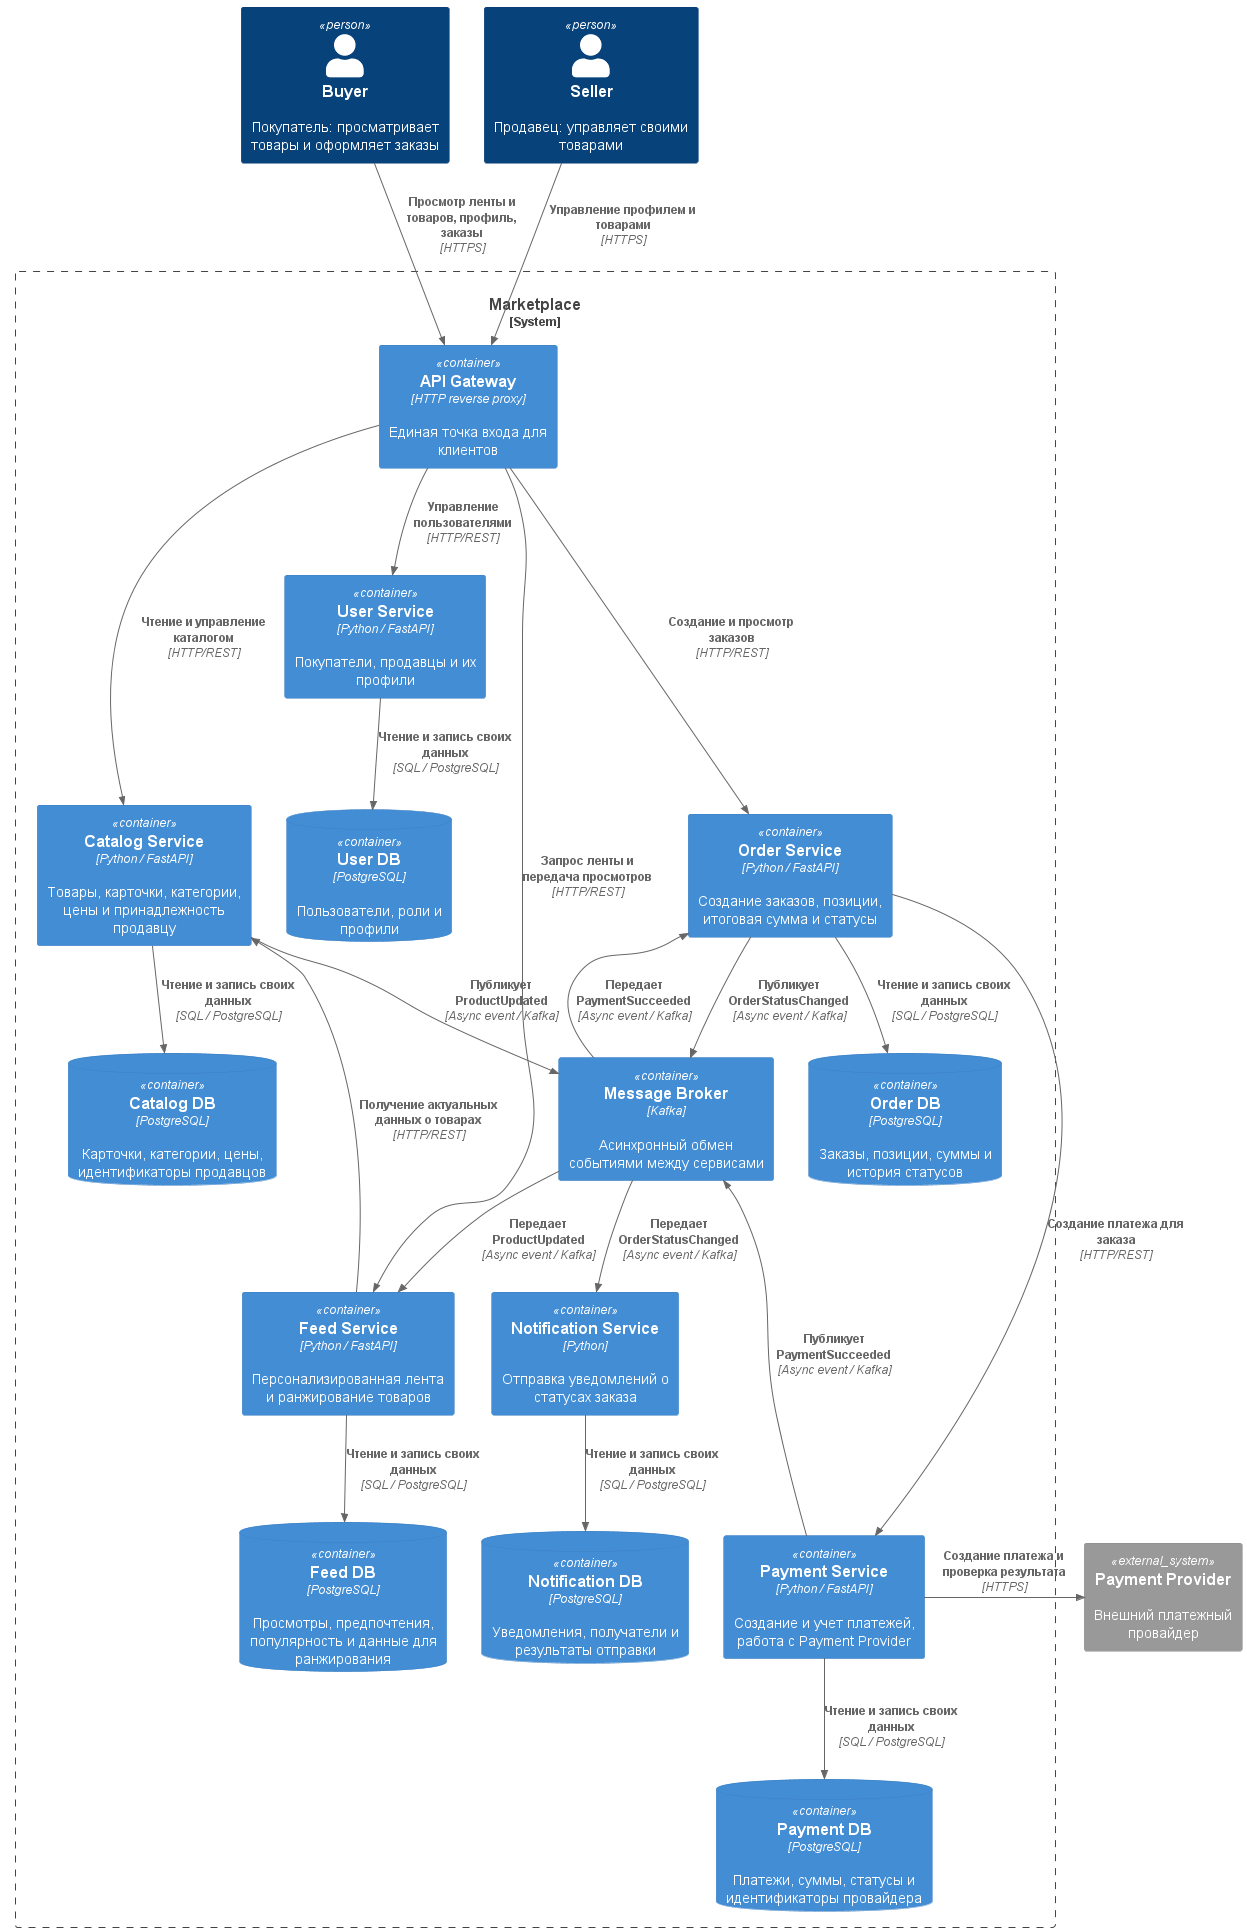

The diagram above was rendered by PlantUML. Its source (embedded in the PNG):
@startuml
!include <C4/C4_Container>

LAYOUT_TOP_DOWN()

Person(buyer, "Buyer", "Покупатель: просматривает товары и оформляет заказы")
Person(seller, "Seller", "Продавец: управляет своими товарами")
System_Ext(provider, "Payment Provider", "Внешний платежный провайдер")

System_Boundary(marketplace, "Marketplace") {
    Container(gateway, "API Gateway", "HTTP reverse proxy", "Единая точка входа для клиентов")
    Container(users, "User Service", "Python / FastAPI", "Покупатели, продавцы и их профили")
    Container(catalog, "Catalog Service", "Python / FastAPI", "Товары, карточки, категории, цены и принадлежность продавцу")
    Container(feed, "Feed Service", "Python / FastAPI", "Персонализированная лента и ранжирование товаров")
    Container(orders, "Order Service", "Python / FastAPI", "Создание заказов, позиции, итоговая сумма и статусы")
    Container(payments, "Payment Service", "Python / FastAPI", "Создание и учет платежей, работа с Payment Provider")
    Container(notifications, "Notification Service", "Python", "Отправка уведомлений о статусах заказа")
    Container(broker, "Message Broker", "Kafka", "Асинхронный обмен событиями между сервисами")

    ContainerDb(userDb, "User DB", "PostgreSQL", "Пользователи, роли и профили")
    ContainerDb(catalogDb, "Catalog DB", "PostgreSQL", "Карточки, категории, цены, идентификаторы продавцов")
    ContainerDb(feedDb, "Feed DB", "PostgreSQL", "Просмотры, предпочтения, популярность и данные для ранжирования")
    ContainerDb(orderDb, "Order DB", "PostgreSQL", "Заказы, позиции, суммы и история статусов")
    ContainerDb(paymentDb, "Payment DB", "PostgreSQL", "Платежи, суммы, статусы и идентификаторы провайдера")
    ContainerDb(notificationDb, "Notification DB", "PostgreSQL", "Уведомления, получатели и результаты отправки")
}

Rel_D(buyer, gateway, "Просмотр ленты и товаров, профиль, заказы", "HTTPS")
Rel_D(seller, gateway, "Управление профилем и товарами", "HTTPS")
Rel_D(gateway, users, "Управление пользователями", "HTTP/REST")
Rel_D(gateway, catalog, "Чтение и управление каталогом", "HTTP/REST")
Rel_D(gateway, feed, "Запрос ленты и передача просмотров", "HTTP/REST")
Rel_D(gateway, orders, "Создание и просмотр заказов", "HTTP/REST")
Rel_D(orders, payments, "Создание платежа для заказа", "HTTP/REST")
Rel_R(payments, provider, "Создание платежа и проверка результата", "HTTPS")
Rel_U(feed, catalog, "Получение актуальных данных о товарах", "HTTP/REST")

Rel_U(payments, broker, "Публикует PaymentSucceeded", "Async event / Kafka")
Rel_U(broker, orders, "Передает PaymentSucceeded", "Async event / Kafka")
Rel_D(orders, broker, "Публикует OrderStatusChanged", "Async event / Kafka")
Rel_D(broker, notifications, "Передает OrderStatusChanged", "Async event / Kafka")
Rel_D(catalog, broker, "Публикует ProductUpdated", "Async event / Kafka")
Rel_D(broker, feed, "Передает ProductUpdated", "Async event / Kafka")

Rel_D(users, userDb, "Чтение и запись своих данных", "SQL / PostgreSQL")
Rel_D(catalog, catalogDb, "Чтение и запись своих данных", "SQL / PostgreSQL")
Rel_D(feed, feedDb, "Чтение и запись своих данных", "SQL / PostgreSQL")
Rel_D(orders, orderDb, "Чтение и запись своих данных", "SQL / PostgreSQL")
Rel_D(payments, paymentDb, "Чтение и запись своих данных", "SQL / PostgreSQL")
Rel_D(notifications, notificationDb, "Чтение и запись своих данных", "SQL / PostgreSQL")
Lay_D(users, catalog)
Lay_D(catalog, feed)
Lay_R(catalog, orders)
Lay_R(feed, notifications)
Lay_D(notifications, payments)

@enduml